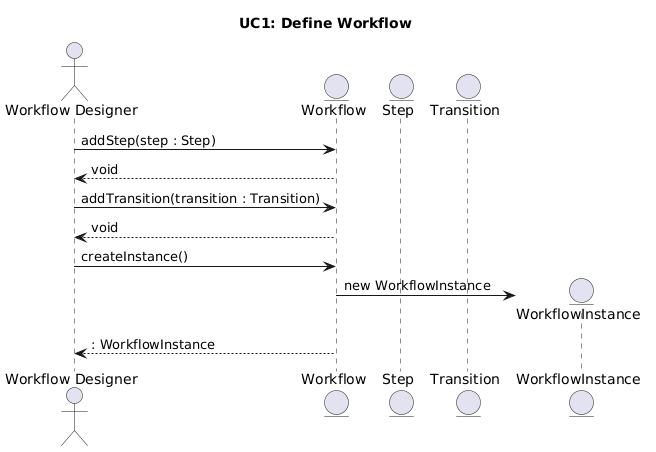

The diagram above was rendered by PlantUML. Its source (embedded in the PNG):
@startuml
title UC1: Define Workflow

actor "Workflow Designer" as WD
entity "Workflow" as W
entity "Step" as S
entity "Transition" as T
entity "WorkflowInstance" as WI

WD -> W : addStep(step : Step)
W --> WD : void
WD -> W : addTransition(transition : Transition)
W --> WD : void
WD -> W : createInstance()
W -> WI ** : new WorkflowInstance
W --> WD : : WorkflowInstance
@enduml